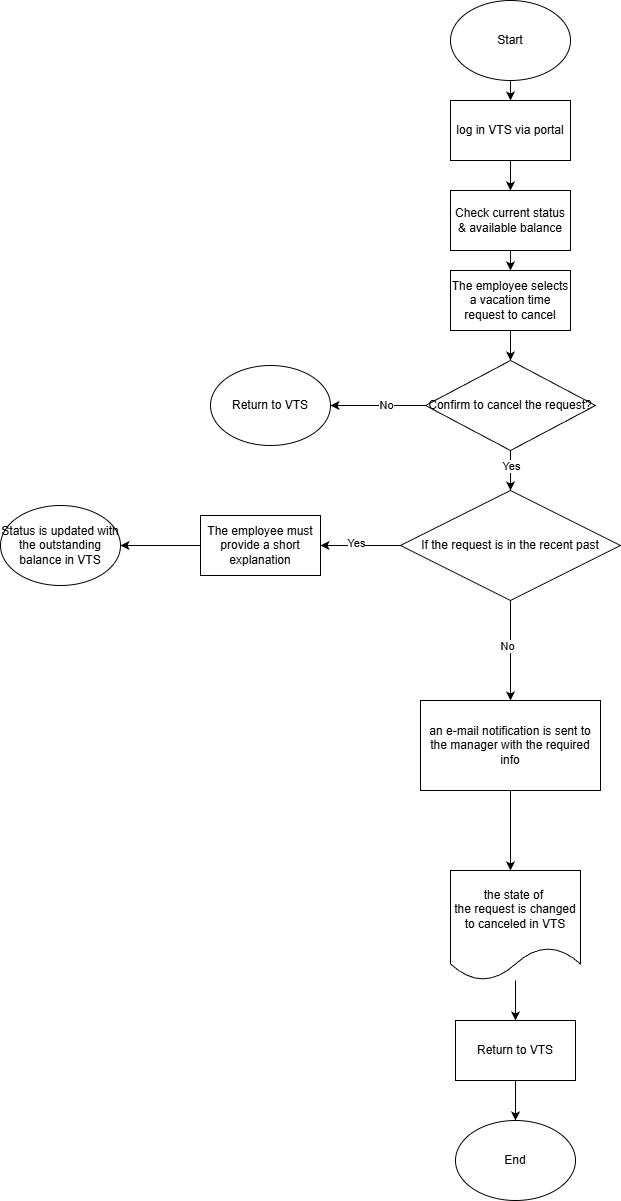

The diagram above was exported from draw.io. Its source (the exported page's mxGraphModel, read from the mxfile embedded in the PNG):
<mxGraphModel dx="1426" dy="1912" grid="1" gridSize="10" guides="1" tooltips="1" connect="1" arrows="1" fold="1" page="1" pageScale="1" pageWidth="827" pageHeight="1169" math="0" shadow="0">
  <root>
    <mxCell id="WIyWlLk6GJQsqaUBKTNV-0" />
    <mxCell id="WIyWlLk6GJQsqaUBKTNV-1" parent="WIyWlLk6GJQsqaUBKTNV-0" />
    <mxCell id="Be4yVe0z_03GBvtyHM6j-0" value="" style="edgeStyle=orthogonalEdgeStyle;rounded=0;orthogonalLoop=1;jettySize=auto;html=1;" edge="1" parent="WIyWlLk6GJQsqaUBKTNV-1" target="Be4yVe0z_03GBvtyHM6j-2">
      <mxGeometry relative="1" as="geometry">
        <mxPoint x="520" y="130" as="sourcePoint" />
      </mxGeometry>
    </mxCell>
    <mxCell id="Be4yVe0z_03GBvtyHM6j-4" value="" style="edgeStyle=orthogonalEdgeStyle;rounded=0;orthogonalLoop=1;jettySize=auto;html=1;" edge="1" parent="WIyWlLk6GJQsqaUBKTNV-1" source="Be4yVe0z_03GBvtyHM6j-2" target="Be4yVe0z_03GBvtyHM6j-3">
      <mxGeometry relative="1" as="geometry" />
    </mxCell>
    <mxCell id="Be4yVe0z_03GBvtyHM6j-2" value="Check current status &amp;amp; available balance" style="whiteSpace=wrap;html=1;" vertex="1" parent="WIyWlLk6GJQsqaUBKTNV-1">
      <mxGeometry x="460" y="150" width="120" height="60" as="geometry" />
    </mxCell>
    <mxCell id="Be4yVe0z_03GBvtyHM6j-25" style="edgeStyle=orthogonalEdgeStyle;rounded=0;orthogonalLoop=1;jettySize=auto;html=1;exitX=0.5;exitY=1;exitDx=0;exitDy=0;entryX=0.5;entryY=0;entryDx=0;entryDy=0;" edge="1" parent="WIyWlLk6GJQsqaUBKTNV-1" source="Be4yVe0z_03GBvtyHM6j-3" target="Be4yVe0z_03GBvtyHM6j-24">
      <mxGeometry relative="1" as="geometry" />
    </mxCell>
    <mxCell id="Be4yVe0z_03GBvtyHM6j-3" value="The employee selects a vacation time request to cancel" style="whiteSpace=wrap;html=1;" vertex="1" parent="WIyWlLk6GJQsqaUBKTNV-1">
      <mxGeometry x="460" y="230" width="120" height="60" as="geometry" />
    </mxCell>
    <mxCell id="Be4yVe0z_03GBvtyHM6j-16" value="" style="edgeStyle=orthogonalEdgeStyle;rounded=0;orthogonalLoop=1;jettySize=auto;html=1;" edge="1" parent="WIyWlLk6GJQsqaUBKTNV-1" source="Be4yVe0z_03GBvtyHM6j-5" target="Be4yVe0z_03GBvtyHM6j-12">
      <mxGeometry relative="1" as="geometry" />
    </mxCell>
    <mxCell id="Be4yVe0z_03GBvtyHM6j-17" value="Yes" style="edgeLabel;html=1;align=center;verticalAlign=middle;resizable=0;points=[];" vertex="1" connectable="0" parent="Be4yVe0z_03GBvtyHM6j-16">
      <mxGeometry x="0.1143" y="-3" relative="1" as="geometry">
        <mxPoint as="offset" />
      </mxGeometry>
    </mxCell>
    <mxCell id="Be4yVe0z_03GBvtyHM6j-20" value="" style="edgeStyle=orthogonalEdgeStyle;rounded=0;orthogonalLoop=1;jettySize=auto;html=1;" edge="1" parent="WIyWlLk6GJQsqaUBKTNV-1" source="Be4yVe0z_03GBvtyHM6j-5" target="Be4yVe0z_03GBvtyHM6j-18">
      <mxGeometry relative="1" as="geometry" />
    </mxCell>
    <mxCell id="Be4yVe0z_03GBvtyHM6j-21" value="No" style="edgeLabel;html=1;align=center;verticalAlign=middle;resizable=0;points=[];" vertex="1" connectable="0" parent="Be4yVe0z_03GBvtyHM6j-20">
      <mxGeometry x="-0.1" y="-4" relative="1" as="geometry">
        <mxPoint as="offset" />
      </mxGeometry>
    </mxCell>
    <mxCell id="Be4yVe0z_03GBvtyHM6j-5" value="If the request is in the recent past" style="rhombus;whiteSpace=wrap;html=1;" vertex="1" parent="WIyWlLk6GJQsqaUBKTNV-1">
      <mxGeometry x="410" y="450" width="220" height="110" as="geometry" />
    </mxCell>
    <mxCell id="Be4yVe0z_03GBvtyHM6j-14" value="" style="edgeStyle=orthogonalEdgeStyle;rounded=0;orthogonalLoop=1;jettySize=auto;html=1;" edge="1" parent="WIyWlLk6GJQsqaUBKTNV-1" source="Be4yVe0z_03GBvtyHM6j-12" target="Be4yVe0z_03GBvtyHM6j-13">
      <mxGeometry relative="1" as="geometry" />
    </mxCell>
    <mxCell id="Be4yVe0z_03GBvtyHM6j-13" value="Status is updated with the outstanding balance in VTS" style="ellipse;whiteSpace=wrap;html=1;" vertex="1" parent="WIyWlLk6GJQsqaUBKTNV-1">
      <mxGeometry x="10" y="465" width="120" height="80" as="geometry" />
    </mxCell>
    <mxCell id="Be4yVe0z_03GBvtyHM6j-12" value="The employee must provide a short explanation" style="rounded=0;whiteSpace=wrap;html=1;" vertex="1" parent="WIyWlLk6GJQsqaUBKTNV-1">
      <mxGeometry x="210" y="475" width="120" height="60" as="geometry" />
    </mxCell>
    <mxCell id="Be4yVe0z_03GBvtyHM6j-23" value="" style="edgeStyle=orthogonalEdgeStyle;rounded=0;orthogonalLoop=1;jettySize=auto;html=1;" edge="1" parent="WIyWlLk6GJQsqaUBKTNV-1" source="Be4yVe0z_03GBvtyHM6j-18">
      <mxGeometry relative="1" as="geometry">
        <mxPoint x="520" y="830" as="targetPoint" />
      </mxGeometry>
    </mxCell>
    <mxCell id="Be4yVe0z_03GBvtyHM6j-18" value="&lt;div&gt;an e-mail notification is sent to the manager with the required info&lt;/div&gt;" style="rounded=0;whiteSpace=wrap;html=1;" vertex="1" parent="WIyWlLk6GJQsqaUBKTNV-1">
      <mxGeometry x="430" y="660" width="180" height="90" as="geometry" />
    </mxCell>
    <mxCell id="Be4yVe0z_03GBvtyHM6j-27" value="" style="edgeStyle=orthogonalEdgeStyle;rounded=0;orthogonalLoop=1;jettySize=auto;html=1;" edge="1" parent="WIyWlLk6GJQsqaUBKTNV-1" source="Be4yVe0z_03GBvtyHM6j-24" target="Be4yVe0z_03GBvtyHM6j-26">
      <mxGeometry relative="1" as="geometry" />
    </mxCell>
    <mxCell id="Be4yVe0z_03GBvtyHM6j-30" value="No" style="edgeLabel;html=1;align=center;verticalAlign=middle;resizable=0;points=[];" vertex="1" connectable="0" parent="Be4yVe0z_03GBvtyHM6j-27">
      <mxGeometry x="-0.1579" y="-1" relative="1" as="geometry">
        <mxPoint as="offset" />
      </mxGeometry>
    </mxCell>
    <mxCell id="Be4yVe0z_03GBvtyHM6j-28" value="" style="edgeStyle=orthogonalEdgeStyle;rounded=0;orthogonalLoop=1;jettySize=auto;html=1;" edge="1" parent="WIyWlLk6GJQsqaUBKTNV-1" source="Be4yVe0z_03GBvtyHM6j-24" target="Be4yVe0z_03GBvtyHM6j-5">
      <mxGeometry relative="1" as="geometry" />
    </mxCell>
    <mxCell id="Be4yVe0z_03GBvtyHM6j-29" value="Yes" style="edgeLabel;html=1;align=center;verticalAlign=middle;resizable=0;points=[];" vertex="1" connectable="0" parent="Be4yVe0z_03GBvtyHM6j-28">
      <mxGeometry x="-0.25" relative="1" as="geometry">
        <mxPoint as="offset" />
      </mxGeometry>
    </mxCell>
    <mxCell id="Be4yVe0z_03GBvtyHM6j-24" value="Confirm to cancel the request?" style="rhombus;whiteSpace=wrap;html=1;" vertex="1" parent="WIyWlLk6GJQsqaUBKTNV-1">
      <mxGeometry x="435" y="320" width="170" height="90" as="geometry" />
    </mxCell>
    <mxCell id="Be4yVe0z_03GBvtyHM6j-26" value="Return to VTS" style="ellipse;whiteSpace=wrap;html=1;" vertex="1" parent="WIyWlLk6GJQsqaUBKTNV-1">
      <mxGeometry x="220" y="325" width="120" height="80" as="geometry" />
    </mxCell>
    <mxCell id="Be4yVe0z_03GBvtyHM6j-35" value="" style="edgeStyle=orthogonalEdgeStyle;rounded=0;orthogonalLoop=1;jettySize=auto;html=1;" edge="1" parent="WIyWlLk6GJQsqaUBKTNV-1" source="Be4yVe0z_03GBvtyHM6j-31" target="Be4yVe0z_03GBvtyHM6j-34">
      <mxGeometry relative="1" as="geometry" />
    </mxCell>
    <mxCell id="Be4yVe0z_03GBvtyHM6j-31" value="&lt;div&gt;the state of&amp;nbsp;&lt;/div&gt;&lt;div&gt;the request is changed to canceled in VTS&lt;/div&gt;" style="shape=document;whiteSpace=wrap;html=1;boundedLbl=1;" vertex="1" parent="WIyWlLk6GJQsqaUBKTNV-1">
      <mxGeometry x="460" y="830" width="130" height="110" as="geometry" />
    </mxCell>
    <mxCell id="Be4yVe0z_03GBvtyHM6j-37" value="" style="edgeStyle=orthogonalEdgeStyle;rounded=0;orthogonalLoop=1;jettySize=auto;html=1;" edge="1" parent="WIyWlLk6GJQsqaUBKTNV-1" source="Be4yVe0z_03GBvtyHM6j-34" target="Be4yVe0z_03GBvtyHM6j-36">
      <mxGeometry relative="1" as="geometry" />
    </mxCell>
    <mxCell id="Be4yVe0z_03GBvtyHM6j-34" value="Return to VTS" style="rounded=0;whiteSpace=wrap;html=1;" vertex="1" parent="WIyWlLk6GJQsqaUBKTNV-1">
      <mxGeometry x="465" y="980" width="120" height="60" as="geometry" />
    </mxCell>
    <mxCell id="Be4yVe0z_03GBvtyHM6j-36" value="End" style="ellipse;whiteSpace=wrap;html=1;" vertex="1" parent="WIyWlLk6GJQsqaUBKTNV-1">
      <mxGeometry x="465" y="1080" width="120" height="80" as="geometry" />
    </mxCell>
    <mxCell id="Be4yVe0z_03GBvtyHM6j-41" value="" style="edgeStyle=orthogonalEdgeStyle;rounded=0;orthogonalLoop=1;jettySize=auto;html=1;" edge="1" parent="WIyWlLk6GJQsqaUBKTNV-1" source="Be4yVe0z_03GBvtyHM6j-38" target="Be4yVe0z_03GBvtyHM6j-39">
      <mxGeometry relative="1" as="geometry" />
    </mxCell>
    <mxCell id="Be4yVe0z_03GBvtyHM6j-38" value="Start" style="ellipse;whiteSpace=wrap;html=1;" vertex="1" parent="WIyWlLk6GJQsqaUBKTNV-1">
      <mxGeometry x="460" y="-40" width="120" height="80" as="geometry" />
    </mxCell>
    <mxCell id="Be4yVe0z_03GBvtyHM6j-40" value="" style="edgeStyle=orthogonalEdgeStyle;rounded=0;orthogonalLoop=1;jettySize=auto;html=1;" edge="1" parent="WIyWlLk6GJQsqaUBKTNV-1" source="Be4yVe0z_03GBvtyHM6j-39" target="Be4yVe0z_03GBvtyHM6j-2">
      <mxGeometry relative="1" as="geometry" />
    </mxCell>
    <mxCell id="Be4yVe0z_03GBvtyHM6j-39" value="log in VTS via portal" style="rounded=0;whiteSpace=wrap;html=1;" vertex="1" parent="WIyWlLk6GJQsqaUBKTNV-1">
      <mxGeometry x="460" y="60" width="120" height="60" as="geometry" />
    </mxCell>
  </root>
</mxGraphModel>